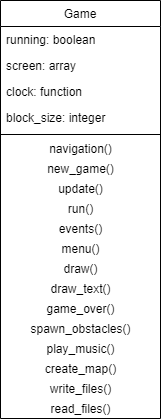

The diagram above was exported from draw.io. Its source (the exported page's mxGraphModel, read from the mxfile embedded in the PNG):
<mxGraphModel dx="307" dy="522" grid="1" gridSize="10" guides="1" tooltips="1" connect="1" arrows="1" fold="1" page="1" pageScale="1" pageWidth="827" pageHeight="1169" math="0" shadow="0">
  <root>
    <mxCell id="WIyWlLk6GJQsqaUBKTNV-0" />
    <mxCell id="WIyWlLk6GJQsqaUBKTNV-1" parent="WIyWlLk6GJQsqaUBKTNV-0" />
    <mxCell id="CIva7G2BLZKMCkS4f7xu-0" value="Game" style="swimlane;fontStyle=0;align=center;verticalAlign=top;childLayout=stackLayout;horizontal=1;startSize=26;horizontalStack=0;resizeParent=1;resizeLast=0;collapsible=1;marginBottom=0;rounded=0;shadow=0;strokeWidth=1;" vertex="1" parent="WIyWlLk6GJQsqaUBKTNV-1">
      <mxGeometry x="320" y="80" width="160" height="418" as="geometry">
        <mxRectangle x="130" y="380" width="160" height="26" as="alternateBounds" />
      </mxGeometry>
    </mxCell>
    <mxCell id="CIva7G2BLZKMCkS4f7xu-1" value="running: boolean" style="text;align=left;verticalAlign=top;spacingLeft=4;spacingRight=4;overflow=hidden;rotatable=0;points=[[0,0.5],[1,0.5]];portConstraint=eastwest;" vertex="1" parent="CIva7G2BLZKMCkS4f7xu-0">
      <mxGeometry y="26" width="160" height="26" as="geometry" />
    </mxCell>
    <mxCell id="CIva7G2BLZKMCkS4f7xu-2" value="screen: array" style="text;align=left;verticalAlign=top;spacingLeft=4;spacingRight=4;overflow=hidden;rotatable=0;points=[[0,0.5],[1,0.5]];portConstraint=eastwest;rounded=0;shadow=0;html=0;" vertex="1" parent="CIva7G2BLZKMCkS4f7xu-0">
      <mxGeometry y="52" width="160" height="26" as="geometry" />
    </mxCell>
    <mxCell id="CIva7G2BLZKMCkS4f7xu-3" value="clock: function" style="text;align=left;verticalAlign=top;spacingLeft=4;spacingRight=4;overflow=hidden;rotatable=0;points=[[0,0.5],[1,0.5]];portConstraint=eastwest;rounded=0;shadow=0;html=0;" vertex="1" parent="CIva7G2BLZKMCkS4f7xu-0">
      <mxGeometry y="78" width="160" height="26" as="geometry" />
    </mxCell>
    <mxCell id="CIva7G2BLZKMCkS4f7xu-4" value="block_size: integer" style="text;align=left;verticalAlign=top;spacingLeft=4;spacingRight=4;overflow=hidden;rotatable=0;points=[[0,0.5],[1,0.5]];portConstraint=eastwest;rounded=0;shadow=0;html=0;" vertex="1" parent="CIva7G2BLZKMCkS4f7xu-0">
      <mxGeometry y="104" width="160" height="26" as="geometry" />
    </mxCell>
    <mxCell id="CIva7G2BLZKMCkS4f7xu-5" value="" style="line;html=1;strokeWidth=1;align=left;verticalAlign=middle;spacingTop=-1;spacingLeft=3;spacingRight=3;rotatable=0;labelPosition=right;points=[];portConstraint=eastwest;" vertex="1" parent="CIva7G2BLZKMCkS4f7xu-0">
      <mxGeometry y="130" width="160" height="8" as="geometry" />
    </mxCell>
    <mxCell id="CIva7G2BLZKMCkS4f7xu-6" value="navigation()" style="text;html=1;align=center;verticalAlign=middle;resizable=0;points=[];autosize=1;" vertex="1" parent="CIva7G2BLZKMCkS4f7xu-0">
      <mxGeometry y="138" width="160" height="20" as="geometry" />
    </mxCell>
    <mxCell id="CIva7G2BLZKMCkS4f7xu-7" value="new_game()" style="text;html=1;align=center;verticalAlign=middle;resizable=0;points=[];autosize=1;" vertex="1" parent="CIva7G2BLZKMCkS4f7xu-0">
      <mxGeometry y="158" width="160" height="20" as="geometry" />
    </mxCell>
    <mxCell id="CIva7G2BLZKMCkS4f7xu-8" value="update()" style="text;html=1;align=center;verticalAlign=middle;resizable=0;points=[];autosize=1;" vertex="1" parent="CIva7G2BLZKMCkS4f7xu-0">
      <mxGeometry y="178" width="160" height="20" as="geometry" />
    </mxCell>
    <mxCell id="CIva7G2BLZKMCkS4f7xu-9" value="run()" style="text;html=1;align=center;verticalAlign=middle;resizable=0;points=[];autosize=1;" vertex="1" parent="CIva7G2BLZKMCkS4f7xu-0">
      <mxGeometry y="198" width="160" height="20" as="geometry" />
    </mxCell>
    <mxCell id="CIva7G2BLZKMCkS4f7xu-10" value="events()" style="text;html=1;align=center;verticalAlign=middle;resizable=0;points=[];autosize=1;" vertex="1" parent="CIva7G2BLZKMCkS4f7xu-0">
      <mxGeometry y="218" width="160" height="20" as="geometry" />
    </mxCell>
    <mxCell id="CIva7G2BLZKMCkS4f7xu-11" value="menu()" style="text;html=1;align=center;verticalAlign=middle;resizable=0;points=[];autosize=1;" vertex="1" parent="CIva7G2BLZKMCkS4f7xu-0">
      <mxGeometry y="238" width="160" height="20" as="geometry" />
    </mxCell>
    <mxCell id="CIva7G2BLZKMCkS4f7xu-12" value="draw()" style="text;html=1;align=center;verticalAlign=middle;resizable=0;points=[];autosize=1;" vertex="1" parent="CIva7G2BLZKMCkS4f7xu-0">
      <mxGeometry y="258" width="160" height="20" as="geometry" />
    </mxCell>
    <mxCell id="CIva7G2BLZKMCkS4f7xu-13" value="draw_text()" style="text;html=1;align=center;verticalAlign=middle;resizable=0;points=[];autosize=1;" vertex="1" parent="CIva7G2BLZKMCkS4f7xu-0">
      <mxGeometry y="278" width="160" height="20" as="geometry" />
    </mxCell>
    <mxCell id="CIva7G2BLZKMCkS4f7xu-14" value="game_over()" style="text;html=1;align=center;verticalAlign=middle;resizable=0;points=[];autosize=1;" vertex="1" parent="CIva7G2BLZKMCkS4f7xu-0">
      <mxGeometry y="298" width="160" height="20" as="geometry" />
    </mxCell>
    <mxCell id="CIva7G2BLZKMCkS4f7xu-15" value="spawn_obstacles()" style="text;html=1;align=center;verticalAlign=middle;resizable=0;points=[];autosize=1;" vertex="1" parent="CIva7G2BLZKMCkS4f7xu-0">
      <mxGeometry y="318" width="160" height="20" as="geometry" />
    </mxCell>
    <mxCell id="CIva7G2BLZKMCkS4f7xu-17" value="play_music()" style="text;html=1;align=center;verticalAlign=middle;resizable=0;points=[];autosize=1;" vertex="1" parent="CIva7G2BLZKMCkS4f7xu-0">
      <mxGeometry y="338" width="160" height="20" as="geometry" />
    </mxCell>
    <mxCell id="CIva7G2BLZKMCkS4f7xu-18" value="create_map()" style="text;html=1;align=center;verticalAlign=middle;resizable=0;points=[];autosize=1;" vertex="1" parent="CIva7G2BLZKMCkS4f7xu-0">
      <mxGeometry y="358" width="160" height="20" as="geometry" />
    </mxCell>
    <mxCell id="CIva7G2BLZKMCkS4f7xu-20" value="write_files()" style="text;html=1;align=center;verticalAlign=middle;resizable=0;points=[];autosize=1;" vertex="1" parent="CIva7G2BLZKMCkS4f7xu-0">
      <mxGeometry y="378" width="160" height="20" as="geometry" />
    </mxCell>
    <mxCell id="CIva7G2BLZKMCkS4f7xu-19" value="read_files()" style="text;html=1;align=center;verticalAlign=middle;resizable=0;points=[];autosize=1;" vertex="1" parent="CIva7G2BLZKMCkS4f7xu-0">
      <mxGeometry y="398" width="160" height="20" as="geometry" />
    </mxCell>
  </root>
</mxGraphModel>